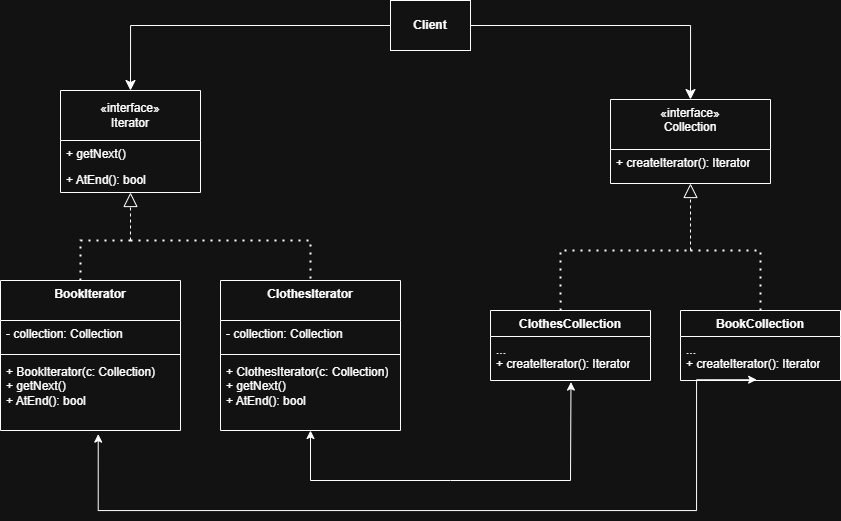

The diagram above was exported from draw.io. Its source (the exported page's mxGraphModel, read from the mxfile embedded in the PNG):
<mxGraphModel dx="1507" dy="667" grid="1" gridSize="10" guides="1" tooltips="1" connect="1" arrows="1" fold="1" page="1" pageScale="1" pageWidth="850" pageHeight="1100" math="0" shadow="0">
  <root>
    <mxCell id="0" />
    <mxCell id="1" parent="0" />
    <mxCell id="_j3oGl3ftbBMxumqYgQG-5" value="&lt;b&gt;Client&lt;/b&gt;" style="html=1;whiteSpace=wrap;" parent="1" vertex="1">
      <mxGeometry x="400" y="50" width="80" height="50" as="geometry" />
    </mxCell>
    <mxCell id="_j3oGl3ftbBMxumqYgQG-55" value="«interface»&lt;div&gt;Iterator&lt;/div&gt;" style="swimlane;fontStyle=0;childLayout=stackLayout;horizontal=1;startSize=50;fillColor=none;horizontalStack=0;resizeParent=1;resizeParentMax=0;resizeLast=0;collapsible=1;marginBottom=0;whiteSpace=wrap;html=1;" parent="1" vertex="1">
      <mxGeometry x="70" y="140" width="140" height="102" as="geometry" />
    </mxCell>
    <mxCell id="_j3oGl3ftbBMxumqYgQG-56" value="+ getNext()" style="text;strokeColor=none;fillColor=none;align=left;verticalAlign=top;spacingLeft=4;spacingRight=4;overflow=hidden;rotatable=0;points=[[0,0.5],[1,0.5]];portConstraint=eastwest;whiteSpace=wrap;html=1;" parent="_j3oGl3ftbBMxumqYgQG-55" vertex="1">
      <mxGeometry y="50" width="140" height="26" as="geometry" />
    </mxCell>
    <mxCell id="_j3oGl3ftbBMxumqYgQG-57" value="+ AtEnd(): bool" style="text;strokeColor=none;fillColor=none;align=left;verticalAlign=top;spacingLeft=4;spacingRight=4;overflow=hidden;rotatable=0;points=[[0,0.5],[1,0.5]];portConstraint=eastwest;whiteSpace=wrap;html=1;" parent="_j3oGl3ftbBMxumqYgQG-55" vertex="1">
      <mxGeometry y="76" width="140" height="26" as="geometry" />
    </mxCell>
    <mxCell id="_j3oGl3ftbBMxumqYgQG-59" value="&lt;span style=&quot;font-weight: 400;&quot;&gt;«interface»&lt;/span&gt;&lt;div style=&quot;font-weight: 400;&quot;&gt;Collection&lt;/div&gt;" style="swimlane;fontStyle=1;align=center;verticalAlign=top;childLayout=stackLayout;horizontal=1;startSize=50;horizontalStack=0;resizeParent=1;resizeParentMax=0;resizeLast=0;collapsible=1;marginBottom=0;whiteSpace=wrap;html=1;" parent="1" vertex="1">
      <mxGeometry x="620" y="149" width="160" height="84" as="geometry" />
    </mxCell>
    <mxCell id="_j3oGl3ftbBMxumqYgQG-60" value="+ createIterator(): Iterator" style="text;strokeColor=none;fillColor=none;align=left;verticalAlign=top;spacingLeft=4;spacingRight=4;overflow=hidden;rotatable=0;points=[[0,0.5],[1,0.5]];portConstraint=eastwest;whiteSpace=wrap;html=1;" parent="_j3oGl3ftbBMxumqYgQG-59" vertex="1">
      <mxGeometry y="50" width="160" height="34" as="geometry" />
    </mxCell>
    <mxCell id="_j3oGl3ftbBMxumqYgQG-67" value="" style="endArrow=classic;html=1;rounded=0;fontSize=12;startSize=8;endSize=8;entryX=0.5;entryY=0;entryDx=0;entryDy=0;exitX=0;exitY=0.5;exitDx=0;exitDy=0;edgeStyle=orthogonalEdgeStyle;" parent="1" source="_j3oGl3ftbBMxumqYgQG-5" target="_j3oGl3ftbBMxumqYgQG-55" edge="1">
      <mxGeometry width="50" height="50" relative="1" as="geometry">
        <mxPoint x="240" y="360" as="sourcePoint" />
        <mxPoint x="290" y="310" as="targetPoint" />
      </mxGeometry>
    </mxCell>
    <mxCell id="_j3oGl3ftbBMxumqYgQG-70" value="" style="endArrow=classic;html=1;rounded=0;fontSize=12;startSize=8;endSize=8;entryX=0.5;entryY=0;entryDx=0;entryDy=0;exitX=1;exitY=0.5;exitDx=0;exitDy=0;edgeStyle=orthogonalEdgeStyle;" parent="1" source="_j3oGl3ftbBMxumqYgQG-5" target="_j3oGl3ftbBMxumqYgQG-59" edge="1">
      <mxGeometry width="50" height="50" relative="1" as="geometry">
        <mxPoint x="490" y="90" as="sourcePoint" />
        <mxPoint x="400" y="145" as="targetPoint" />
      </mxGeometry>
    </mxCell>
    <mxCell id="_j3oGl3ftbBMxumqYgQG-76" value="" style="endArrow=classic;html=1;rounded=0;fontSize=12;startSize=8;endSize=8;curved=1;entryX=0.506;entryY=1.154;entryDx=0;entryDy=0;entryPerimeter=0;" parent="1" target="_j3oGl3ftbBMxumqYgQG-57" edge="1">
      <mxGeometry width="50" height="50" relative="1" as="geometry">
        <mxPoint x="141" y="246" as="sourcePoint" />
        <mxPoint x="290" y="310" as="targetPoint" />
        <Array as="points" />
      </mxGeometry>
    </mxCell>
    <mxCell id="_j3oGl3ftbBMxumqYgQG-81" value="" style="endArrow=block;dashed=1;endFill=0;endSize=12;html=1;rounded=0;fontSize=12;entryX=0.5;entryY=1;entryDx=0;entryDy=0;" parent="1" edge="1" target="_j3oGl3ftbBMxumqYgQG-59">
      <mxGeometry width="160" relative="1" as="geometry">
        <mxPoint x="700" y="300" as="sourcePoint" />
        <mxPoint x="420" y="224" as="targetPoint" />
      </mxGeometry>
    </mxCell>
    <mxCell id="_j3oGl3ftbBMxumqYgQG-82" value="&lt;div style=&quot;&quot;&gt;BookIterator&lt;/div&gt;" style="swimlane;fontStyle=1;align=center;verticalAlign=top;childLayout=stackLayout;horizontal=1;startSize=40;horizontalStack=0;resizeParent=1;resizeParentMax=0;resizeLast=0;collapsible=1;marginBottom=0;whiteSpace=wrap;html=1;" parent="1" vertex="1">
      <mxGeometry x="10" y="330" width="180" height="150" as="geometry" />
    </mxCell>
    <mxCell id="_j3oGl3ftbBMxumqYgQG-83" value="- collection: Collection" style="text;strokeColor=none;fillColor=none;align=left;verticalAlign=top;spacingLeft=4;spacingRight=4;overflow=hidden;rotatable=0;points=[[0,0.5],[1,0.5]];portConstraint=eastwest;whiteSpace=wrap;html=1;" parent="_j3oGl3ftbBMxumqYgQG-82" vertex="1">
      <mxGeometry y="40" width="180" height="30" as="geometry" />
    </mxCell>
    <mxCell id="_j3oGl3ftbBMxumqYgQG-84" value="" style="line;strokeWidth=1;fillColor=none;align=left;verticalAlign=middle;spacingTop=-1;spacingLeft=3;spacingRight=3;rotatable=0;labelPosition=right;points=[];portConstraint=eastwest;strokeColor=inherit;" parent="_j3oGl3ftbBMxumqYgQG-82" vertex="1">
      <mxGeometry y="70" width="180" height="8" as="geometry" />
    </mxCell>
    <mxCell id="_j3oGl3ftbBMxumqYgQG-85" value="+ BookIterator(c: Collection)&lt;div&gt;+ getNext()&lt;/div&gt;&lt;div&gt;+ AtEnd(): bool&lt;/div&gt;" style="text;strokeColor=none;fillColor=none;align=left;verticalAlign=top;spacingLeft=4;spacingRight=4;overflow=hidden;rotatable=0;points=[[0,0.5],[1,0.5]];portConstraint=eastwest;whiteSpace=wrap;html=1;" parent="_j3oGl3ftbBMxumqYgQG-82" vertex="1">
      <mxGeometry y="78" width="180" height="72" as="geometry" />
    </mxCell>
    <mxCell id="_j3oGl3ftbBMxumqYgQG-86" value="BookCollection" style="swimlane;fontStyle=1;align=center;verticalAlign=top;childLayout=stackLayout;horizontal=1;startSize=26;horizontalStack=0;resizeParent=1;resizeParentMax=0;resizeLast=0;collapsible=1;marginBottom=0;whiteSpace=wrap;html=1;" parent="1" vertex="1">
      <mxGeometry x="690" y="360" width="160" height="70" as="geometry" />
    </mxCell>
    <mxCell id="_j3oGl3ftbBMxumqYgQG-89" value="&lt;div&gt;...&lt;/div&gt;+ createIterator(): Iterator" style="text;strokeColor=none;fillColor=none;align=left;verticalAlign=top;spacingLeft=4;spacingRight=4;overflow=hidden;rotatable=0;points=[[0,0.5],[1,0.5]];portConstraint=eastwest;whiteSpace=wrap;html=1;" parent="_j3oGl3ftbBMxumqYgQG-86" vertex="1">
      <mxGeometry y="26" width="160" height="44" as="geometry" />
    </mxCell>
    <mxCell id="YzrGlfrBL58XAeEEk5AB-1" value="&lt;div style=&quot;&quot;&gt;ClothesIterator&lt;/div&gt;" style="swimlane;fontStyle=1;align=center;verticalAlign=top;childLayout=stackLayout;horizontal=1;startSize=40;horizontalStack=0;resizeParent=1;resizeParentMax=0;resizeLast=0;collapsible=1;marginBottom=0;whiteSpace=wrap;html=1;" vertex="1" parent="1">
      <mxGeometry x="230" y="330" width="180" height="150" as="geometry" />
    </mxCell>
    <mxCell id="YzrGlfrBL58XAeEEk5AB-2" value="- collection: Collection" style="text;strokeColor=none;fillColor=none;align=left;verticalAlign=top;spacingLeft=4;spacingRight=4;overflow=hidden;rotatable=0;points=[[0,0.5],[1,0.5]];portConstraint=eastwest;whiteSpace=wrap;html=1;" vertex="1" parent="YzrGlfrBL58XAeEEk5AB-1">
      <mxGeometry y="40" width="180" height="30" as="geometry" />
    </mxCell>
    <mxCell id="YzrGlfrBL58XAeEEk5AB-3" value="" style="line;strokeWidth=1;fillColor=none;align=left;verticalAlign=middle;spacingTop=-1;spacingLeft=3;spacingRight=3;rotatable=0;labelPosition=right;points=[];portConstraint=eastwest;strokeColor=inherit;" vertex="1" parent="YzrGlfrBL58XAeEEk5AB-1">
      <mxGeometry y="70" width="180" height="8" as="geometry" />
    </mxCell>
    <mxCell id="YzrGlfrBL58XAeEEk5AB-4" value="+ ClothesIterator(c: Collection)&lt;div&gt;+ getNext()&lt;/div&gt;&lt;div&gt;+ AtEnd(): bool&lt;/div&gt;" style="text;strokeColor=none;fillColor=none;align=left;verticalAlign=top;spacingLeft=4;spacingRight=4;overflow=hidden;rotatable=0;points=[[0,0.5],[1,0.5]];portConstraint=eastwest;whiteSpace=wrap;html=1;" vertex="1" parent="YzrGlfrBL58XAeEEk5AB-1">
      <mxGeometry y="78" width="180" height="72" as="geometry" />
    </mxCell>
    <mxCell id="YzrGlfrBL58XAeEEk5AB-7" value="" style="endArrow=classic;startArrow=classic;html=1;rounded=0;exitX=0.543;exitY=1.05;exitDx=0;exitDy=0;exitPerimeter=0;entryX=0.476;entryY=0.982;entryDx=0;entryDy=0;entryPerimeter=0;edgeStyle=orthogonalEdgeStyle;" edge="1" parent="1" source="_j3oGl3ftbBMxumqYgQG-85" target="_j3oGl3ftbBMxumqYgQG-89">
      <mxGeometry width="50" height="50" relative="1" as="geometry">
        <mxPoint x="400" y="370" as="sourcePoint" />
        <mxPoint x="450" y="320" as="targetPoint" />
        <Array as="points">
          <mxPoint x="108" y="560" />
          <mxPoint x="706" y="560" />
          <mxPoint x="706" y="429" />
        </Array>
      </mxGeometry>
    </mxCell>
    <mxCell id="YzrGlfrBL58XAeEEk5AB-9" value="ClothesCollection" style="swimlane;fontStyle=1;align=center;verticalAlign=top;childLayout=stackLayout;horizontal=1;startSize=26;horizontalStack=0;resizeParent=1;resizeParentMax=0;resizeLast=0;collapsible=1;marginBottom=0;whiteSpace=wrap;html=1;" vertex="1" parent="1">
      <mxGeometry x="500" y="360" width="160" height="70" as="geometry" />
    </mxCell>
    <mxCell id="YzrGlfrBL58XAeEEk5AB-10" value="&lt;div&gt;...&lt;/div&gt;+ createIterator(): Iterator" style="text;strokeColor=none;fillColor=none;align=left;verticalAlign=top;spacingLeft=4;spacingRight=4;overflow=hidden;rotatable=0;points=[[0,0.5],[1,0.5]];portConstraint=eastwest;whiteSpace=wrap;html=1;" vertex="1" parent="YzrGlfrBL58XAeEEk5AB-9">
      <mxGeometry y="26" width="160" height="44" as="geometry" />
    </mxCell>
    <mxCell id="YzrGlfrBL58XAeEEk5AB-16" value="" style="endArrow=block;dashed=1;endFill=0;endSize=12;html=1;rounded=0;fontSize=12;entryX=0.5;entryY=1;entryDx=0;entryDy=0;" edge="1" parent="1">
      <mxGeometry width="160" relative="1" as="geometry">
        <mxPoint x="140" y="290" as="sourcePoint" />
        <mxPoint x="140" y="242" as="targetPoint" />
      </mxGeometry>
    </mxCell>
    <mxCell id="YzrGlfrBL58XAeEEk5AB-17" value="" style="endArrow=none;dashed=1;html=1;dashPattern=1 3;strokeWidth=2;rounded=0;entryX=0.5;entryY=0;entryDx=0;entryDy=0;" edge="1" parent="1" target="YzrGlfrBL58XAeEEk5AB-1">
      <mxGeometry width="50" height="50" relative="1" as="geometry">
        <mxPoint x="140" y="290" as="sourcePoint" />
        <mxPoint x="270" y="250" as="targetPoint" />
        <Array as="points">
          <mxPoint x="320" y="290" />
        </Array>
      </mxGeometry>
    </mxCell>
    <mxCell id="YzrGlfrBL58XAeEEk5AB-18" value="" style="endArrow=none;dashed=1;html=1;dashPattern=1 3;strokeWidth=2;rounded=0;exitX=0.444;exitY=0;exitDx=0;exitDy=0;exitPerimeter=0;" edge="1" parent="1" source="_j3oGl3ftbBMxumqYgQG-82">
      <mxGeometry width="50" height="50" relative="1" as="geometry">
        <mxPoint x="570" y="330" as="sourcePoint" />
        <mxPoint x="140" y="290" as="targetPoint" />
        <Array as="points">
          <mxPoint x="90" y="290" />
        </Array>
      </mxGeometry>
    </mxCell>
    <mxCell id="YzrGlfrBL58XAeEEk5AB-19" value="" style="endArrow=none;dashed=1;html=1;dashPattern=1 3;strokeWidth=2;rounded=0;exitX=0.438;exitY=0;exitDx=0;exitDy=0;exitPerimeter=0;" edge="1" parent="1" source="YzrGlfrBL58XAeEEk5AB-9">
      <mxGeometry width="50" height="50" relative="1" as="geometry">
        <mxPoint x="570" y="330" as="sourcePoint" />
        <mxPoint x="700" y="300" as="targetPoint" />
        <Array as="points">
          <mxPoint x="570" y="300" />
        </Array>
      </mxGeometry>
    </mxCell>
    <mxCell id="YzrGlfrBL58XAeEEk5AB-20" value="" style="endArrow=none;dashed=1;html=1;dashPattern=1 3;strokeWidth=2;rounded=0;entryX=0.5;entryY=0;entryDx=0;entryDy=0;" edge="1" parent="1" target="_j3oGl3ftbBMxumqYgQG-86">
      <mxGeometry width="50" height="50" relative="1" as="geometry">
        <mxPoint x="700" y="300" as="sourcePoint" />
        <mxPoint x="620" y="280" as="targetPoint" />
        <Array as="points">
          <mxPoint x="770" y="300" />
        </Array>
      </mxGeometry>
    </mxCell>
    <mxCell id="YzrGlfrBL58XAeEEk5AB-23" value="" style="endArrow=classic;startArrow=classic;html=1;rounded=0;exitX=0.5;exitY=1;exitDx=0;exitDy=0;exitPerimeter=0;entryX=0.503;entryY=1.036;entryDx=0;entryDy=0;entryPerimeter=0;" edge="1" parent="1" source="YzrGlfrBL58XAeEEk5AB-4" target="YzrGlfrBL58XAeEEk5AB-10">
      <mxGeometry width="50" height="50" relative="1" as="geometry">
        <mxPoint x="330" y="490" as="sourcePoint" />
        <mxPoint x="580" y="440" as="targetPoint" />
        <Array as="points">
          <mxPoint x="320" y="530" />
          <mxPoint x="460" y="530" />
          <mxPoint x="580" y="530" />
        </Array>
      </mxGeometry>
    </mxCell>
  </root>
</mxGraphModel>